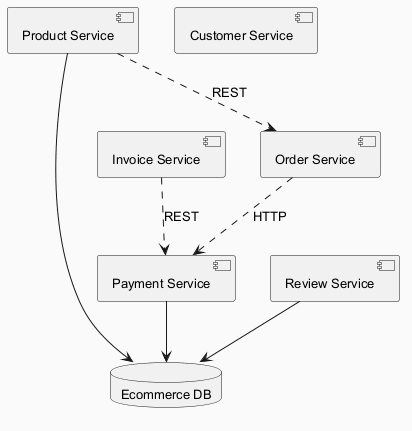

The diagram above was rendered by PlantUML. Its source (embedded in the PNG):
@startuml
skinparam backgroundColor #FAFAFA
skinparam classBackgroundColor #FFF3E0
skinparam classBorderColor #E65100
skinparam defaultFontSize 13
component "Payment Service" as C_PaymentService
component "Customer Service" as C_CustomerService
component "Order Service" as C_OrderService
component "Product Service" as C_ProductService
component "Invoice Service" as C_InvoiceService
component "Review Service" as C_ReviewService
database "Ecommerce DB" as DB_ecommerce
C_PaymentService --> DB_ecommerce
C_ProductService --> DB_ecommerce
C_ReviewService --> DB_ecommerce
C_OrderService ..> C_PaymentService : HTTP
C_ProductService ..> C_OrderService : REST
C_InvoiceService ..> C_PaymentService : REST
@enduml